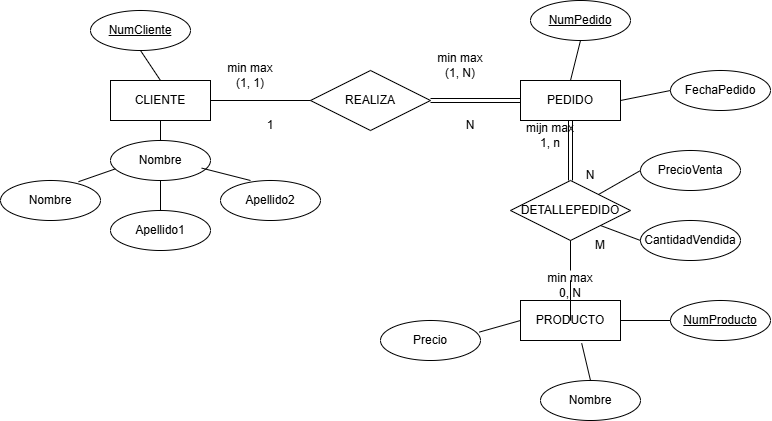

The diagram above was exported from draw.io. Its source (the exported page's mxGraphModel, read from the mxfile embedded in the PNG):
<mxGraphModel dx="816" dy="679" grid="1" gridSize="10" guides="1" tooltips="1" connect="1" arrows="1" fold="1" page="1" pageScale="1" pageWidth="827" pageHeight="1169" math="0" shadow="0">
  <root>
    <mxCell id="0" />
    <mxCell id="1" parent="0" />
    <mxCell id="XgXe3SCT_hx6j5uPZ40Y-1" parent="1" style="whiteSpace=wrap;html=1;align=center;" value="PRODUCTO" vertex="1">
      <mxGeometry height="40" width="100" x="540" y="330" as="geometry" />
    </mxCell>
    <mxCell id="XgXe3SCT_hx6j5uPZ40Y-2" parent="1" style="whiteSpace=wrap;html=1;align=center;" value="PEDIDO" vertex="1">
      <mxGeometry height="40" width="100" x="540" y="110" as="geometry" />
    </mxCell>
    <mxCell id="XgXe3SCT_hx6j5uPZ40Y-3" parent="1" style="whiteSpace=wrap;html=1;align=center;" value="CLIENTE" vertex="1">
      <mxGeometry height="40" width="100" x="130" y="110" as="geometry" />
    </mxCell>
    <mxCell id="XgXe3SCT_hx6j5uPZ40Y-46" edge="1" parent="1" source="XgXe3SCT_hx6j5uPZ40Y-4" style="edgeStyle=none;shape=link;rounded=0;orthogonalLoop=1;jettySize=auto;html=1;entryX=0;entryY=0.5;entryDx=0;entryDy=0;" target="XgXe3SCT_hx6j5uPZ40Y-2">
      <mxGeometry relative="1" as="geometry" />
    </mxCell>
    <mxCell id="XgXe3SCT_hx6j5uPZ40Y-4" parent="1" style="shape=rhombus;perimeter=rhombusPerimeter;whiteSpace=wrap;html=1;align=center;" value="REALIZA" vertex="1">
      <mxGeometry height="60" width="120" x="330" y="100" as="geometry" />
    </mxCell>
    <mxCell id="XgXe3SCT_hx6j5uPZ40Y-27" edge="1" parent="1" source="XgXe3SCT_hx6j5uPZ40Y-41" style="edgeStyle=orthogonalEdgeStyle;rounded=0;orthogonalLoop=1;jettySize=auto;html=1;endArrow=none;endFill=0;" target="XgXe3SCT_hx6j5uPZ40Y-1" value="">
      <mxGeometry relative="1" as="geometry" />
    </mxCell>
    <mxCell id="XgXe3SCT_hx6j5uPZ40Y-44" edge="1" parent="1" source="XgXe3SCT_hx6j5uPZ40Y-5" style="edgeStyle=none;shape=link;rounded=0;orthogonalLoop=1;jettySize=auto;html=1;" target="XgXe3SCT_hx6j5uPZ40Y-2" value="">
      <mxGeometry relative="1" as="geometry" />
    </mxCell>
    <mxCell id="XgXe3SCT_hx6j5uPZ40Y-5" parent="1" style="shape=rhombus;perimeter=rhombusPerimeter;whiteSpace=wrap;html=1;align=center;" value="DETALLEPEDIDO" vertex="1">
      <mxGeometry height="60" width="120" x="530" y="210" as="geometry" />
    </mxCell>
    <mxCell id="XgXe3SCT_hx6j5uPZ40Y-6" parent="1" style="ellipse;whiteSpace=wrap;html=1;align=center;" value="Nombre" vertex="1">
      <mxGeometry height="40" width="100" x="130" y="170" as="geometry" />
    </mxCell>
    <mxCell id="XgXe3SCT_hx6j5uPZ40Y-7" parent="1" style="ellipse;whiteSpace=wrap;html=1;align=center;" value="Apellido1" vertex="1">
      <mxGeometry height="40" width="100" x="130" y="240" as="geometry" />
    </mxCell>
    <mxCell id="XgXe3SCT_hx6j5uPZ40Y-8" parent="1" style="ellipse;whiteSpace=wrap;html=1;align=center;fontStyle=4;" value="NumCliente" vertex="1">
      <mxGeometry height="40" width="100" x="110" y="40" as="geometry" />
    </mxCell>
    <mxCell id="XgXe3SCT_hx6j5uPZ40Y-9" parent="1" style="ellipse;whiteSpace=wrap;html=1;align=center;fontStyle=4;" value="NumProducto" vertex="1">
      <mxGeometry height="40" width="100" x="690" y="330" as="geometry" />
    </mxCell>
    <mxCell id="XgXe3SCT_hx6j5uPZ40Y-10" parent="1" style="ellipse;whiteSpace=wrap;html=1;align=center;fontStyle=4;" value="NumPedido" vertex="1">
      <mxGeometry height="40" width="100" x="550" y="30" as="geometry" />
    </mxCell>
    <mxCell id="XgXe3SCT_hx6j5uPZ40Y-11" parent="1" style="ellipse;whiteSpace=wrap;html=1;align=center;" value="Nombre" vertex="1">
      <mxGeometry height="40" width="100" x="20" y="210" as="geometry" />
    </mxCell>
    <mxCell id="XgXe3SCT_hx6j5uPZ40Y-12" parent="1" style="ellipse;whiteSpace=wrap;html=1;align=center;" value="Apellido2" vertex="1">
      <mxGeometry height="40" width="100" x="240" y="210" as="geometry" />
    </mxCell>
    <mxCell id="XgXe3SCT_hx6j5uPZ40Y-13" parent="1" style="ellipse;whiteSpace=wrap;html=1;align=center;" value="FechaPedido" vertex="1">
      <mxGeometry height="40" width="100" x="690" y="100" as="geometry" />
    </mxCell>
    <mxCell id="XgXe3SCT_hx6j5uPZ40Y-14" parent="1" style="ellipse;whiteSpace=wrap;html=1;align=center;" value="CantidadVendida" vertex="1">
      <mxGeometry height="40" width="100" x="660" y="250" as="geometry" />
    </mxCell>
    <mxCell id="XgXe3SCT_hx6j5uPZ40Y-15" parent="1" style="ellipse;whiteSpace=wrap;html=1;align=center;" value="PrecioVenta" vertex="1">
      <mxGeometry height="40" width="100" x="660" y="180" as="geometry" />
    </mxCell>
    <mxCell id="XgXe3SCT_hx6j5uPZ40Y-16" parent="1" style="ellipse;whiteSpace=wrap;html=1;align=center;" value="Precio" vertex="1">
      <mxGeometry height="40" width="100" x="400" y="350" as="geometry" />
    </mxCell>
    <mxCell id="XgXe3SCT_hx6j5uPZ40Y-17" parent="1" style="ellipse;whiteSpace=wrap;html=1;align=center;" value="Nombre" vertex="1">
      <mxGeometry height="40" width="100" x="560" y="410" as="geometry" />
    </mxCell>
    <mxCell id="XgXe3SCT_hx6j5uPZ40Y-18" edge="1" parent="1" source="XgXe3SCT_hx6j5uPZ40Y-4" style="endArrow=none;html=1;rounded=0;entryX=1;entryY=0.5;entryDx=0;entryDy=0;exitX=0;exitY=0.5;exitDx=0;exitDy=0;" target="XgXe3SCT_hx6j5uPZ40Y-3" value="">
      <mxGeometry height="50" relative="1" width="50" as="geometry">
        <mxPoint x="340" y="230" as="sourcePoint" />
        <mxPoint x="390" y="180" as="targetPoint" />
      </mxGeometry>
    </mxCell>
    <mxCell id="XgXe3SCT_hx6j5uPZ40Y-20" edge="1" parent="1" source="XgXe3SCT_hx6j5uPZ40Y-6" style="endArrow=none;html=1;rounded=0;entryX=0.5;entryY=1;entryDx=0;entryDy=0;exitX=0.5;exitY=0;exitDx=0;exitDy=0;" target="XgXe3SCT_hx6j5uPZ40Y-3" value="">
      <mxGeometry height="50" relative="1" width="50" as="geometry">
        <mxPoint x="340" y="230" as="sourcePoint" />
        <mxPoint x="380" y="180" as="targetPoint" />
      </mxGeometry>
    </mxCell>
    <mxCell id="XgXe3SCT_hx6j5uPZ40Y-21" edge="1" parent="1" source="XgXe3SCT_hx6j5uPZ40Y-3" style="endArrow=none;html=1;rounded=0;entryX=0.5;entryY=1;entryDx=0;entryDy=0;exitX=0.5;exitY=0;exitDx=0;exitDy=0;" target="XgXe3SCT_hx6j5uPZ40Y-8" value="">
      <mxGeometry height="50" relative="1" width="50" as="geometry">
        <mxPoint x="340" y="230" as="sourcePoint" />
        <mxPoint x="390" y="180" as="targetPoint" />
      </mxGeometry>
    </mxCell>
    <mxCell id="XgXe3SCT_hx6j5uPZ40Y-22" edge="1" parent="1" style="endArrow=none;html=1;rounded=0;entryX=0.912;entryY=0.69;entryDx=0;entryDy=0;entryPerimeter=0;" target="XgXe3SCT_hx6j5uPZ40Y-6" value="">
      <mxGeometry height="50" relative="1" width="50" as="geometry">
        <mxPoint x="270" y="210" as="sourcePoint" />
        <mxPoint x="390" y="180" as="targetPoint" />
      </mxGeometry>
    </mxCell>
    <mxCell id="XgXe3SCT_hx6j5uPZ40Y-23" edge="1" parent="1" source="XgXe3SCT_hx6j5uPZ40Y-7" style="endArrow=none;html=1;rounded=0;exitX=0.5;exitY=0;exitDx=0;exitDy=0;" target="XgXe3SCT_hx6j5uPZ40Y-6" value="">
      <mxGeometry height="50" relative="1" width="50" as="geometry">
        <mxPoint x="340" y="230" as="sourcePoint" />
        <mxPoint x="390" y="180" as="targetPoint" />
      </mxGeometry>
    </mxCell>
    <mxCell id="XgXe3SCT_hx6j5uPZ40Y-24" edge="1" parent="1" source="XgXe3SCT_hx6j5uPZ40Y-11" style="endArrow=none;html=1;rounded=0;entryX=0.048;entryY=0.71;entryDx=0;entryDy=0;entryPerimeter=0;exitX=0.78;exitY=0.03;exitDx=0;exitDy=0;exitPerimeter=0;" target="XgXe3SCT_hx6j5uPZ40Y-6" value="">
      <mxGeometry height="50" relative="1" width="50" as="geometry">
        <mxPoint x="340" y="230" as="sourcePoint" />
        <mxPoint x="390" y="180" as="targetPoint" />
      </mxGeometry>
    </mxCell>
    <mxCell id="XgXe3SCT_hx6j5uPZ40Y-25" edge="1" parent="1" source="XgXe3SCT_hx6j5uPZ40Y-2" style="endArrow=none;html=1;rounded=0;entryX=0.5;entryY=1;entryDx=0;entryDy=0;exitX=0.5;exitY=0;exitDx=0;exitDy=0;" target="XgXe3SCT_hx6j5uPZ40Y-10" value="">
      <mxGeometry height="50" relative="1" width="50" as="geometry">
        <mxPoint x="440" y="230" as="sourcePoint" />
        <mxPoint x="490" y="180" as="targetPoint" />
      </mxGeometry>
    </mxCell>
    <mxCell id="XgXe3SCT_hx6j5uPZ40Y-28" edge="1" parent="1" source="XgXe3SCT_hx6j5uPZ40Y-2" style="endArrow=none;html=1;rounded=0;entryX=0;entryY=0.5;entryDx=0;entryDy=0;exitX=1;exitY=0.5;exitDx=0;exitDy=0;" target="XgXe3SCT_hx6j5uPZ40Y-13" value="">
      <mxGeometry height="50" relative="1" width="50" as="geometry">
        <mxPoint x="500" y="230" as="sourcePoint" />
        <mxPoint x="550" y="180" as="targetPoint" />
      </mxGeometry>
    </mxCell>
    <mxCell id="XgXe3SCT_hx6j5uPZ40Y-29" edge="1" parent="1" source="XgXe3SCT_hx6j5uPZ40Y-5" style="endArrow=none;html=1;rounded=0;entryX=0;entryY=0.5;entryDx=0;entryDy=0;" target="XgXe3SCT_hx6j5uPZ40Y-15" value="">
      <mxGeometry height="50" relative="1" width="50" as="geometry">
        <mxPoint x="500" y="230" as="sourcePoint" />
        <mxPoint x="550" y="180" as="targetPoint" />
      </mxGeometry>
    </mxCell>
    <mxCell id="XgXe3SCT_hx6j5uPZ40Y-30" edge="1" parent="1" source="XgXe3SCT_hx6j5uPZ40Y-5" style="endArrow=none;html=1;rounded=0;entryX=0;entryY=0.5;entryDx=0;entryDy=0;exitX=1;exitY=1;exitDx=0;exitDy=0;" target="XgXe3SCT_hx6j5uPZ40Y-14" value="">
      <mxGeometry height="50" relative="1" width="50" as="geometry">
        <mxPoint x="500" y="230" as="sourcePoint" />
        <mxPoint x="550" y="180" as="targetPoint" />
      </mxGeometry>
    </mxCell>
    <mxCell id="XgXe3SCT_hx6j5uPZ40Y-31" edge="1" parent="1" source="XgXe3SCT_hx6j5uPZ40Y-1" style="endArrow=none;html=1;rounded=0;entryX=0;entryY=0.5;entryDx=0;entryDy=0;exitX=1;exitY=0.5;exitDx=0;exitDy=0;" target="XgXe3SCT_hx6j5uPZ40Y-9" value="">
      <mxGeometry height="50" relative="1" width="50" as="geometry">
        <mxPoint x="500" y="230" as="sourcePoint" />
        <mxPoint x="550" y="180" as="targetPoint" />
      </mxGeometry>
    </mxCell>
    <mxCell id="XgXe3SCT_hx6j5uPZ40Y-32" edge="1" parent="1" source="XgXe3SCT_hx6j5uPZ40Y-16" style="endArrow=none;html=1;rounded=0;entryX=0;entryY=0.5;entryDx=0;entryDy=0;exitX=0.988;exitY=0.29;exitDx=0;exitDy=0;exitPerimeter=0;" target="XgXe3SCT_hx6j5uPZ40Y-1" value="">
      <mxGeometry height="50" relative="1" width="50" as="geometry">
        <mxPoint x="500" y="230" as="sourcePoint" />
        <mxPoint x="550" y="180" as="targetPoint" />
      </mxGeometry>
    </mxCell>
    <mxCell id="XgXe3SCT_hx6j5uPZ40Y-33" edge="1" parent="1" source="XgXe3SCT_hx6j5uPZ40Y-1" style="endArrow=none;html=1;rounded=0;entryX=0.5;entryY=0;entryDx=0;entryDy=0;exitX=0.612;exitY=1.07;exitDx=0;exitDy=0;exitPerimeter=0;" target="XgXe3SCT_hx6j5uPZ40Y-17" value="">
      <mxGeometry height="50" relative="1" width="50" as="geometry">
        <mxPoint x="500" y="230" as="sourcePoint" />
        <mxPoint x="550" y="180" as="targetPoint" />
      </mxGeometry>
    </mxCell>
    <mxCell id="XgXe3SCT_hx6j5uPZ40Y-34" parent="1" style="text;html=1;whiteSpace=wrap;strokeColor=none;fillColor=none;align=center;verticalAlign=middle;rounded=0;" value="1" vertex="1">
      <mxGeometry height="30" width="60" x="260" y="140" as="geometry" />
    </mxCell>
    <mxCell id="XgXe3SCT_hx6j5uPZ40Y-35" parent="1" style="text;html=1;whiteSpace=wrap;strokeColor=none;fillColor=none;align=center;verticalAlign=middle;rounded=0;" value="N" vertex="1">
      <mxGeometry height="30" width="60" x="460" y="140" as="geometry" />
    </mxCell>
    <mxCell id="XgXe3SCT_hx6j5uPZ40Y-36" parent="1" style="text;html=1;whiteSpace=wrap;strokeColor=none;fillColor=none;align=center;verticalAlign=middle;rounded=0;" value="min max&lt;div&gt;(1, 1)&lt;/div&gt;" vertex="1">
      <mxGeometry height="30" width="60" x="240" y="90" as="geometry" />
    </mxCell>
    <mxCell id="XgXe3SCT_hx6j5uPZ40Y-37" parent="1" style="text;html=1;whiteSpace=wrap;strokeColor=none;fillColor=none;align=center;verticalAlign=middle;rounded=0;" value="min max&lt;div&gt;(1, N)&lt;/div&gt;" vertex="1">
      <mxGeometry height="30" width="60" x="450" y="80" as="geometry" />
    </mxCell>
    <mxCell id="XgXe3SCT_hx6j5uPZ40Y-39" parent="1" style="text;html=1;whiteSpace=wrap;strokeColor=none;fillColor=none;align=center;verticalAlign=middle;rounded=0;" value="N" vertex="1">
      <mxGeometry height="30" width="60" x="580" y="190" as="geometry" />
    </mxCell>
    <mxCell id="XgXe3SCT_hx6j5uPZ40Y-40" parent="1" style="text;html=1;whiteSpace=wrap;strokeColor=none;fillColor=none;align=center;verticalAlign=middle;rounded=0;" value="M" vertex="1">
      <mxGeometry height="30" width="60" x="590" y="260" as="geometry" />
    </mxCell>
    <mxCell id="XgXe3SCT_hx6j5uPZ40Y-42" edge="1" parent="1" source="XgXe3SCT_hx6j5uPZ40Y-5" style="edgeStyle=orthogonalEdgeStyle;rounded=0;orthogonalLoop=1;jettySize=auto;html=1;endArrow=none;endFill=0;" target="XgXe3SCT_hx6j5uPZ40Y-41" value="">
      <mxGeometry relative="1" as="geometry">
        <mxPoint x="590" y="270" as="sourcePoint" />
        <mxPoint x="590" y="330" as="targetPoint" />
      </mxGeometry>
    </mxCell>
    <mxCell id="XgXe3SCT_hx6j5uPZ40Y-41" parent="1" style="text;html=1;whiteSpace=wrap;strokeColor=none;fillColor=none;align=center;verticalAlign=middle;rounded=0;" value="min max&lt;div&gt;0, N&lt;/div&gt;" vertex="1">
      <mxGeometry height="30" width="60" x="560" y="300" as="geometry" />
    </mxCell>
    <mxCell id="XgXe3SCT_hx6j5uPZ40Y-47" parent="1" style="text;html=1;whiteSpace=wrap;strokeColor=none;fillColor=none;align=center;verticalAlign=middle;rounded=0;" value="mijn max&lt;div&gt;1, n&lt;/div&gt;" vertex="1">
      <mxGeometry height="30" width="60" x="540" y="150" as="geometry" />
    </mxCell>
  </root>
</mxGraphModel>